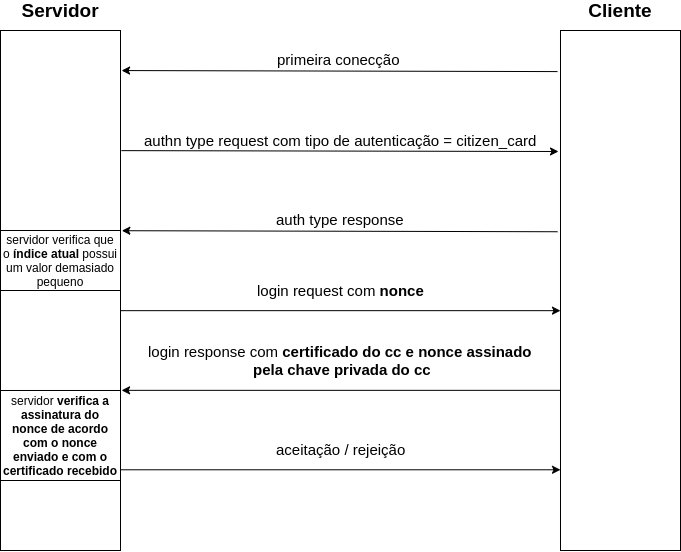

The diagram above was exported from draw.io. Its source (the exported page's mxGraphModel, read from the mxfile embedded in the PNG):
<mxGraphModel dx="1373" dy="657" grid="1" gridSize="10" guides="1" tooltips="1" connect="1" arrows="1" fold="1" page="1" pageScale="1" pageWidth="850" pageHeight="1100" math="0" shadow="0">
  <root>
    <mxCell id="0" />
    <mxCell id="1" parent="0" />
    <mxCell id="jdg1E6RO8QnFXkNAdYyj-1" value="" style="rounded=0;whiteSpace=wrap;html=1;" parent="1" vertex="1">
      <mxGeometry x="80" y="120" width="120" height="520" as="geometry" />
    </mxCell>
    <mxCell id="jdg1E6RO8QnFXkNAdYyj-2" value="" style="rounded=0;whiteSpace=wrap;html=1;" parent="1" vertex="1">
      <mxGeometry x="640" y="120" width="120" height="520" as="geometry" />
    </mxCell>
    <mxCell id="jdg1E6RO8QnFXkNAdYyj-3" value="&lt;font style=&quot;font-size: 19px&quot;&gt;&lt;b&gt;Servidor&lt;/b&gt;&lt;/font&gt;" style="text;html=1;strokeColor=none;fillColor=none;align=center;verticalAlign=middle;whiteSpace=wrap;rounded=0;" parent="1" vertex="1">
      <mxGeometry x="100" y="90" width="80" height="20" as="geometry" />
    </mxCell>
    <mxCell id="jdg1E6RO8QnFXkNAdYyj-4" value="&lt;b&gt;&lt;font style=&quot;font-size: 19px&quot;&gt;Cliente&lt;/font&gt;&lt;/b&gt;" style="text;html=1;strokeColor=none;fillColor=none;align=center;verticalAlign=middle;whiteSpace=wrap;rounded=0;" parent="1" vertex="1">
      <mxGeometry x="665" y="90" width="70" height="20" as="geometry" />
    </mxCell>
    <mxCell id="jdg1E6RO8QnFXkNAdYyj-5" value="&lt;span style=&quot;font-size: 15px&quot;&gt;primeira conecção&lt;/span&gt;" style="endArrow=classic;html=1;exitX=-0.025;exitY=0.079;exitDx=0;exitDy=0;exitPerimeter=0;entryX=1.009;entryY=0.077;entryDx=0;entryDy=0;entryPerimeter=0;" parent="1" edge="1">
      <mxGeometry x="-0.0001" y="-12" width="50" height="50" relative="1" as="geometry">
        <mxPoint x="637" y="161.08000000000004" as="sourcePoint" />
        <mxPoint x="201.07999999999993" y="160.03999999999996" as="targetPoint" />
        <mxPoint as="offset" />
      </mxGeometry>
    </mxCell>
    <mxCell id="jdg1E6RO8QnFXkNAdYyj-7" value="&lt;span style=&quot;font-size: 15px&quot;&gt;authn type request com tipo de autenticação = citizen_card&lt;/span&gt;" style="endArrow=classic;html=1;exitX=1.008;exitY=0.231;exitDx=0;exitDy=0;exitPerimeter=0;" parent="1" edge="1">
      <mxGeometry x="0.0023" y="11" width="50" height="50" relative="1" as="geometry">
        <mxPoint x="200.96000000000004" y="240.1199999999999" as="sourcePoint" />
        <mxPoint x="638" y="241" as="targetPoint" />
        <mxPoint as="offset" />
      </mxGeometry>
    </mxCell>
    <mxCell id="jdg1E6RO8QnFXkNAdYyj-8" value="&lt;span style=&quot;font-size: 15px&quot;&gt;auth type response&lt;/span&gt;" style="endArrow=classic;html=1;exitX=-0.025;exitY=0.387;exitDx=0;exitDy=0;exitPerimeter=0;entryX=1.011;entryY=0.385;entryDx=0;entryDy=0;entryPerimeter=0;" parent="1" edge="1">
      <mxGeometry x="-0.0001" y="-12" width="50" height="50" relative="1" as="geometry">
        <mxPoint x="637" y="321.24" as="sourcePoint" />
        <mxPoint x="201.31999999999994" y="320.20000000000005" as="targetPoint" />
        <mxPoint as="offset" />
      </mxGeometry>
    </mxCell>
    <mxCell id="jdg1E6RO8QnFXkNAdYyj-9" value="&lt;span style=&quot;font-size: 15px&quot;&gt;aceitação / rejeição&lt;/span&gt;" style="endArrow=classic;html=1;exitX=0.994;exitY=0.539;exitDx=0;exitDy=0;exitPerimeter=0;entryX=0;entryY=0.539;entryDx=0;entryDy=0;entryPerimeter=0;" parent="1" edge="1">
      <mxGeometry x="0.0016" y="20" width="50" height="50" relative="1" as="geometry">
        <mxPoint x="199.27999999999997" y="559.28" as="sourcePoint" />
        <mxPoint x="640" y="559.28" as="targetPoint" />
        <mxPoint as="offset" />
      </mxGeometry>
    </mxCell>
    <mxCell id="yfcMMZp79Aw3AP0mMLk9-1" value="servidor verifica que o &lt;b&gt;índice atual&lt;/b&gt;&amp;nbsp;possui um valor demasiado pequeno" style="rounded=0;whiteSpace=wrap;html=1;" parent="1" vertex="1">
      <mxGeometry x="80" y="320" width="120" height="60" as="geometry" />
    </mxCell>
    <mxCell id="yfcMMZp79Aw3AP0mMLk9-2" value="&lt;span style=&quot;font-size: 15px&quot;&gt;login request com &lt;b&gt;nonce&lt;/b&gt;&lt;/span&gt;" style="endArrow=classic;html=1;exitX=0.996;exitY=0.412;exitDx=0;exitDy=0;exitPerimeter=0;entryX=0;entryY=0.412;entryDx=0;entryDy=0;entryPerimeter=0;" parent="1" edge="1">
      <mxGeometry x="0.0016" y="20" width="50" height="50" relative="1" as="geometry">
        <mxPoint x="199.51999999999998" y="400.1600000000001" as="sourcePoint" />
        <mxPoint x="640" y="400.1600000000001" as="targetPoint" />
        <mxPoint as="offset" />
      </mxGeometry>
    </mxCell>
    <mxCell id="yfcMMZp79Aw3AP0mMLk9-3" value="&lt;span style=&quot;font-size: 15px&quot;&gt;login response com &lt;b&gt;certificado do cc e&amp;nbsp;nonce assinado &lt;br&gt;pela chave privada do cc&lt;/b&gt;&lt;/span&gt;" style="endArrow=classic;html=1;entryX=1.009;entryY=0.692;entryDx=0;entryDy=0;entryPerimeter=0;exitX=0;exitY=0.692;exitDx=0;exitDy=0;exitPerimeter=0;" parent="1" edge="1">
      <mxGeometry x="0.0025" y="-30" width="50" height="50" relative="1" as="geometry">
        <mxPoint x="640" y="479.8399999999999" as="sourcePoint" />
        <mxPoint x="201.07999999999993" y="479.8399999999999" as="targetPoint" />
        <mxPoint as="offset" />
      </mxGeometry>
    </mxCell>
    <mxCell id="yfcMMZp79Aw3AP0mMLk9-4" value="servidor &lt;b&gt;verifica a assinatura do nonce de acordo com o nonce enviado e com o certificado recebido&lt;/b&gt;" style="rounded=0;whiteSpace=wrap;html=1;" parent="1" vertex="1">
      <mxGeometry x="80" y="480" width="120" height="90" as="geometry" />
    </mxCell>
  </root>
</mxGraphModel>